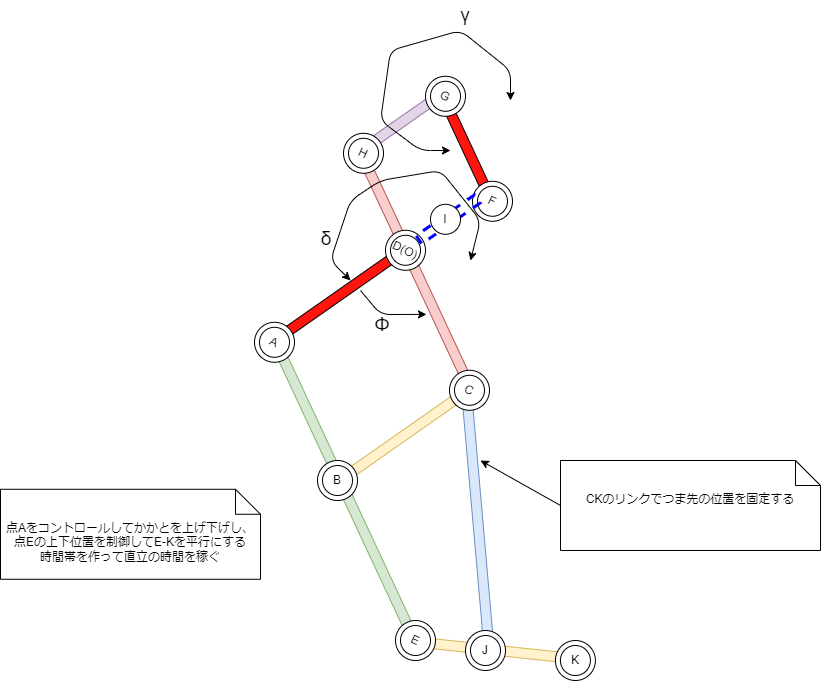

The diagram above was exported from draw.io. Its source (the exported page's mxGraphModel, read from the mxfile embedded in the PNG):
<mxGraphModel dx="522" dy="696" grid="1" gridSize="10" guides="1" tooltips="1" connect="1" arrows="1" fold="1" page="1" pageScale="1" pageWidth="1169" pageHeight="827" math="0" shadow="0">
  <root>
    <mxCell id="0" />
    <mxCell id="1" parent="0" />
    <mxCell id="233" value="" style="rounded=0;whiteSpace=wrap;html=1;rotation=-174;fillColor=#fff2cc;strokeColor=#d6b656;" parent="1" vertex="1">
      <mxGeometry x="514.5" y="1105" width="165" height="10" as="geometry" />
    </mxCell>
    <mxCell id="237" value="" style="rounded=0;whiteSpace=wrap;html=1;rotation=-95;fillColor=#dae8fc;strokeColor=#6c8ebf;" parent="1" vertex="1">
      <mxGeometry x="454.68" y="973.45" width="245" height="10" as="geometry" />
    </mxCell>
    <mxCell id="144" value="" style="rounded=0;whiteSpace=wrap;html=1;rotation=65;fillColor=#FF150D;" parent="1" vertex="1">
      <mxGeometry x="515" y="603.78" width="104" height="10" as="geometry" />
    </mxCell>
    <mxCell id="166" value="" style="rounded=0;whiteSpace=wrap;html=1;rotation=-215;fillColor=#e1d5e7;strokeColor=#9673a6;" parent="1" vertex="1">
      <mxGeometry x="456" y="574.78" width="95.73" height="10" as="geometry" />
    </mxCell>
    <mxCell id="136" value="" style="rounded=0;whiteSpace=wrap;html=1;rotation=65;fillColor=#d5e8d4;strokeColor=#82b366;" parent="1" vertex="1">
      <mxGeometry x="281" y="948.78" width="330" height="10" as="geometry" />
    </mxCell>
    <mxCell id="137" value="" style="rounded=0;whiteSpace=wrap;html=1;rotation=65;fillColor=#f8cecc;strokeColor=#b85450;" parent="1" vertex="1">
      <mxGeometry x="389" y="728.78" width="255.91" height="10" as="geometry" />
    </mxCell>
    <mxCell id="125" value="" style="rounded=0;whiteSpace=wrap;html=1;rotation=-215;fillColor=#FF150D;" parent="1" vertex="1">
      <mxGeometry x="353" y="751.78" width="166.14" height="10" as="geometry" />
    </mxCell>
    <mxCell id="124" value="" style="group;rotation=25;" parent="1" vertex="1" connectable="0">
      <mxGeometry x="485" y="690.78" width="50" height="40" as="geometry" />
    </mxCell>
    <mxCell id="122" value="" style="ellipse;whiteSpace=wrap;html=1;aspect=fixed;rotation=25;" parent="124" vertex="1">
      <mxGeometry y="-1" width="40" height="40" as="geometry" />
    </mxCell>
    <mxCell id="123" value="" style="ellipse;whiteSpace=wrap;html=1;aspect=fixed;rotation=25;" parent="124" vertex="1">
      <mxGeometry x="5" y="4" width="30" height="30" as="geometry" />
    </mxCell>
    <mxCell id="70" value="D(O)" style="text;html=1;strokeColor=none;fillColor=none;align=center;verticalAlign=middle;whiteSpace=wrap;rounded=0;rotation=25;" parent="124" vertex="1">
      <mxGeometry x="-10" y="4" width="60" height="30" as="geometry" />
    </mxCell>
    <mxCell id="126" value="" style="group;rotation=25;" parent="1" vertex="1" connectable="0">
      <mxGeometry x="354" y="782.78" width="50.000000000000114" height="40" as="geometry" />
    </mxCell>
    <mxCell id="127" value="" style="ellipse;whiteSpace=wrap;html=1;aspect=fixed;rotation=25;" parent="126" vertex="1">
      <mxGeometry y="-1" width="40" height="40" as="geometry" />
    </mxCell>
    <mxCell id="128" value="" style="ellipse;whiteSpace=wrap;html=1;aspect=fixed;rotation=25;" parent="126" vertex="1">
      <mxGeometry x="5" y="4" width="30" height="30" as="geometry" />
    </mxCell>
    <mxCell id="71" value="A" style="text;html=1;strokeColor=none;fillColor=none;align=center;verticalAlign=middle;whiteSpace=wrap;rounded=0;rotation=25;" parent="126" vertex="1">
      <mxGeometry x="-10" y="4" width="60" height="30" as="geometry" />
    </mxCell>
    <mxCell id="129" value="" style="rounded=0;whiteSpace=wrap;html=1;rotation=-215;fillColor=#fff2cc;strokeColor=#d6b656;" parent="1" vertex="1">
      <mxGeometry x="417" y="892.78" width="165" height="10" as="geometry" />
    </mxCell>
    <mxCell id="130" value="" style="group;rotation=25;" parent="1" vertex="1" connectable="0">
      <mxGeometry x="549" y="830.78" width="50" height="40" as="geometry" />
    </mxCell>
    <mxCell id="131" value="" style="ellipse;whiteSpace=wrap;html=1;aspect=fixed;rotation=25;" parent="130" vertex="1">
      <mxGeometry y="-1" width="40" height="40" as="geometry" />
    </mxCell>
    <mxCell id="132" value="" style="ellipse;whiteSpace=wrap;html=1;aspect=fixed;rotation=25;" parent="130" vertex="1">
      <mxGeometry x="5" y="4" width="30" height="30" as="geometry" />
    </mxCell>
    <mxCell id="152" value="C" style="text;html=1;strokeColor=none;fillColor=none;align=center;verticalAlign=middle;whiteSpace=wrap;rounded=0;rotation=25;" parent="130" vertex="1">
      <mxGeometry x="-10" y="4" width="60" height="30" as="geometry" />
    </mxCell>
    <mxCell id="145" value="" style="group;rotation=25;" parent="1" vertex="1" connectable="0">
      <mxGeometry x="572" y="641.78" width="50" height="40" as="geometry" />
    </mxCell>
    <mxCell id="146" value="" style="ellipse;whiteSpace=wrap;html=1;aspect=fixed;rotation=25;" parent="145" vertex="1">
      <mxGeometry y="-1" width="40" height="40" as="geometry" />
    </mxCell>
    <mxCell id="147" value="" style="ellipse;whiteSpace=wrap;html=1;aspect=fixed;rotation=25;" parent="145" vertex="1">
      <mxGeometry x="5" y="4" width="30" height="30" as="geometry" />
    </mxCell>
    <mxCell id="155" value="F" style="text;html=1;strokeColor=none;fillColor=none;align=center;verticalAlign=middle;whiteSpace=wrap;rounded=0;rotation=25;" parent="145" vertex="1">
      <mxGeometry x="-10" y="4" width="60" height="30" as="geometry" />
    </mxCell>
    <mxCell id="148" value="" style="group;rotation=25;" parent="1" vertex="1" connectable="0">
      <mxGeometry x="525" y="536.78" width="50" height="40" as="geometry" />
    </mxCell>
    <mxCell id="149" value="" style="ellipse;whiteSpace=wrap;html=1;aspect=fixed;rotation=25;" parent="148" vertex="1">
      <mxGeometry y="-1" width="40" height="40" as="geometry" />
    </mxCell>
    <mxCell id="150" value="" style="ellipse;whiteSpace=wrap;html=1;aspect=fixed;rotation=25;" parent="148" vertex="1">
      <mxGeometry x="5" y="4" width="30" height="30" as="geometry" />
    </mxCell>
    <mxCell id="156" value="G" style="text;html=1;strokeColor=none;fillColor=none;align=center;verticalAlign=middle;whiteSpace=wrap;rounded=0;rotation=25;" parent="148" vertex="1">
      <mxGeometry x="-10" y="4" width="60" height="30" as="geometry" />
    </mxCell>
    <mxCell id="165" value="" style="rounded=0;whiteSpace=wrap;html=1;rotation=-215;dashed=1;fillColor=none;strokeColor=#0000FF;strokeWidth=3;" parent="1" vertex="1">
      <mxGeometry x="512" y="673.78" width="71.35" height="10" as="geometry" />
    </mxCell>
    <mxCell id="182" value="" style="group;rotation=25;" parent="1" vertex="1" connectable="0">
      <mxGeometry x="443" y="593.78" width="50" height="40" as="geometry" />
    </mxCell>
    <mxCell id="183" value="" style="ellipse;whiteSpace=wrap;html=1;aspect=fixed;rotation=25;" parent="182" vertex="1">
      <mxGeometry y="-1" width="40" height="40" as="geometry" />
    </mxCell>
    <mxCell id="184" value="" style="ellipse;whiteSpace=wrap;html=1;aspect=fixed;rotation=25;" parent="182" vertex="1">
      <mxGeometry x="5" y="4" width="30" height="30" as="geometry" />
    </mxCell>
    <mxCell id="185" value="H" style="text;html=1;strokeColor=none;fillColor=none;align=center;verticalAlign=middle;whiteSpace=wrap;rounded=0;rotation=25;" parent="182" vertex="1">
      <mxGeometry x="-10" y="4" width="60" height="30" as="geometry" />
    </mxCell>
    <mxCell id="133" value="" style="group" parent="1" vertex="1" connectable="0">
      <mxGeometry x="417" y="920" width="265.42" height="70.00999999999999" as="geometry" />
    </mxCell>
    <mxCell id="134" value="" style="ellipse;whiteSpace=wrap;html=1;aspect=fixed;" parent="133" vertex="1">
      <mxGeometry width="40" height="40" as="geometry" />
    </mxCell>
    <mxCell id="135" value="" style="ellipse;whiteSpace=wrap;html=1;aspect=fixed;" parent="133" vertex="1">
      <mxGeometry x="5" y="5" width="30" height="30" as="geometry" />
    </mxCell>
    <mxCell id="73" value="B" style="text;html=1;strokeColor=none;fillColor=none;align=center;verticalAlign=middle;whiteSpace=wrap;rounded=0;" parent="133" vertex="1">
      <mxGeometry x="-10" y="5" width="60" height="30" as="geometry" />
    </mxCell>
    <mxCell id="192" value="I" style="ellipse;whiteSpace=wrap;html=1;aspect=fixed;" parent="1" vertex="1">
      <mxGeometry x="530" y="663.78" width="30" height="30" as="geometry" />
    </mxCell>
    <mxCell id="218" value="CKのリンクでつま先の位置を固定する" style="shape=note2;boundedLbl=1;whiteSpace=wrap;html=1;size=25;verticalAlign=top;align=center;" parent="1" vertex="1">
      <mxGeometry x="660" y="920" width="260" height="89.99" as="geometry" />
    </mxCell>
    <mxCell id="219" value="" style="endArrow=classic;html=1;exitX=0;exitY=0.5;exitDx=0;exitDy=0;exitPerimeter=0;" parent="1" source="218" edge="1">
      <mxGeometry width="50" height="50" relative="1" as="geometry">
        <mxPoint x="580" y="800" as="sourcePoint" />
        <mxPoint x="580" y="920" as="targetPoint" />
      </mxGeometry>
    </mxCell>
    <mxCell id="221" value="" style="endArrow=classic;html=1;entryX=0.657;entryY=1.38;entryDx=0;entryDy=0;entryPerimeter=0;" parent="1" target="137" edge="1">
      <mxGeometry width="50" height="50" relative="1" as="geometry">
        <mxPoint x="460" y="750" as="sourcePoint" />
        <mxPoint x="430" y="750" as="targetPoint" />
        <Array as="points">
          <mxPoint x="480" y="774" />
        </Array>
      </mxGeometry>
    </mxCell>
    <mxCell id="222" value="" style="endArrow=classic;startArrow=classic;html=1;" parent="1" edge="1">
      <mxGeometry width="50" height="50" relative="1" as="geometry">
        <mxPoint x="610" y="560" as="sourcePoint" />
        <mxPoint x="550" y="610" as="targetPoint" />
        <Array as="points">
          <mxPoint x="610" y="530" />
          <mxPoint x="560" y="490" />
          <mxPoint x="490" y="510" />
          <mxPoint x="480" y="580" />
          <mxPoint x="520" y="610" />
        </Array>
      </mxGeometry>
    </mxCell>
    <mxCell id="223" value="&lt;font style=&quot;font-size: 19px;&quot;&gt;γ&lt;/font&gt;" style="text;html=1;strokeColor=none;fillColor=none;align=center;verticalAlign=middle;whiteSpace=wrap;rounded=0;" parent="1" vertex="1">
      <mxGeometry x="535" y="460" width="60" height="30" as="geometry" />
    </mxCell>
    <mxCell id="224" value="&lt;font style=&quot;font-size: 19px;&quot;&gt;Φ&lt;/font&gt;" style="text;html=1;strokeColor=none;fillColor=none;align=center;verticalAlign=middle;whiteSpace=wrap;rounded=0;" parent="1" vertex="1">
      <mxGeometry x="452" y="770" width="60" height="30" as="geometry" />
    </mxCell>
    <mxCell id="225" value="&lt;span style=&quot;font-size: 19px;&quot;&gt;δ&lt;/span&gt;" style="text;html=1;strokeColor=none;fillColor=none;align=center;verticalAlign=middle;whiteSpace=wrap;rounded=0;" parent="1" vertex="1">
      <mxGeometry x="396" y="683.78" width="60" height="30" as="geometry" />
    </mxCell>
    <mxCell id="226" value="" style="endArrow=classic;startArrow=classic;html=1;fontSize=19;" parent="1" edge="1">
      <mxGeometry width="50" height="50" relative="1" as="geometry">
        <mxPoint x="450" y="740" as="sourcePoint" />
        <mxPoint x="570" y="720" as="targetPoint" />
        <Array as="points">
          <mxPoint x="430" y="720" />
          <mxPoint x="440" y="690" />
          <mxPoint x="450" y="660" />
          <mxPoint x="480" y="640" />
          <mxPoint x="540" y="630" />
          <mxPoint x="580" y="680" />
        </Array>
      </mxGeometry>
    </mxCell>
    <mxCell id="227" value="" style="ellipse;whiteSpace=wrap;html=1;aspect=fixed;" parent="1" vertex="1">
      <mxGeometry x="654.91" y="1100" width="40" height="40" as="geometry" />
    </mxCell>
    <mxCell id="228" value="" style="ellipse;whiteSpace=wrap;html=1;aspect=fixed;" parent="1" vertex="1">
      <mxGeometry x="659.91" y="1105" width="30" height="30" as="geometry" />
    </mxCell>
    <mxCell id="230" value="" style="ellipse;whiteSpace=wrap;html=1;aspect=fixed;" parent="1" vertex="1">
      <mxGeometry x="565" y="1090" width="40" height="40" as="geometry" />
    </mxCell>
    <mxCell id="231" value="" style="ellipse;whiteSpace=wrap;html=1;aspect=fixed;" parent="1" vertex="1">
      <mxGeometry x="570" y="1095" width="30" height="30" as="geometry" />
    </mxCell>
    <mxCell id="236" value="点Aをコントロールしてかかとを上げ下げし、&lt;br&gt;点Eの上下位置を制御してE-Kを平行にする&lt;br&gt;時間帯を作って直立の時間を稼ぐ" style="shape=note2;boundedLbl=1;whiteSpace=wrap;html=1;size=25;verticalAlign=top;align=center;" parent="1" vertex="1">
      <mxGeometry x="100" y="948.78" width="260" height="89.99" as="geometry" />
    </mxCell>
    <mxCell id="229" value="J" style="text;html=1;strokeColor=none;fillColor=none;align=center;verticalAlign=middle;whiteSpace=wrap;rounded=0;" parent="1" vertex="1">
      <mxGeometry x="555" y="1095" width="60" height="30" as="geometry" />
    </mxCell>
    <mxCell id="232" value="K" style="text;html=1;strokeColor=none;fillColor=none;align=center;verticalAlign=middle;whiteSpace=wrap;rounded=0;" parent="1" vertex="1">
      <mxGeometry x="644.91" y="1105" width="60" height="30" as="geometry" />
    </mxCell>
    <mxCell id="139" value="" style="ellipse;whiteSpace=wrap;html=1;aspect=fixed;rotation=25;" parent="1" vertex="1">
      <mxGeometry x="495" y="1080" width="40" height="40" as="geometry" />
    </mxCell>
    <mxCell id="140" value="" style="ellipse;whiteSpace=wrap;html=1;aspect=fixed;rotation=25;" parent="1" vertex="1">
      <mxGeometry x="500" y="1085" width="30" height="30" as="geometry" />
    </mxCell>
    <mxCell id="154" value="E" style="text;html=1;strokeColor=none;fillColor=none;align=center;verticalAlign=middle;whiteSpace=wrap;rounded=0;rotation=25;" parent="1" vertex="1">
      <mxGeometry x="485" y="1085" width="60" height="30" as="geometry" />
    </mxCell>
  </root>
</mxGraphModel>